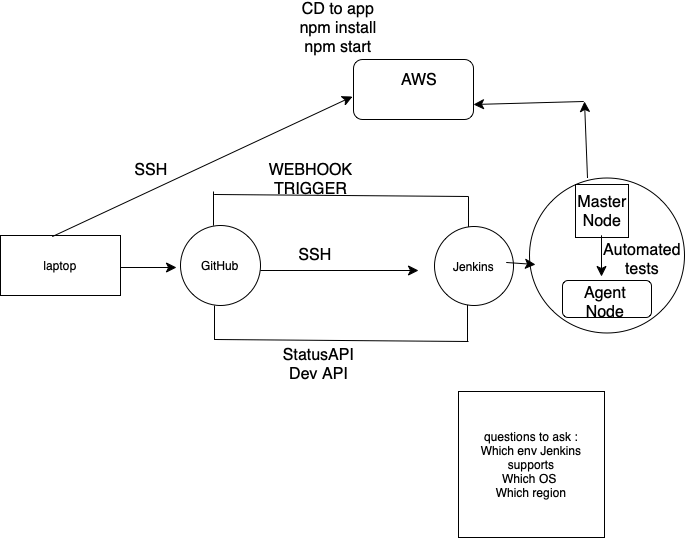

The diagram above was exported from draw.io. Its source (the exported page's mxGraphModel, read from the mxfile embedded in the PNG):
<mxGraphModel dx="1434" dy="997" grid="0" gridSize="10" guides="1" tooltips="1" connect="1" arrows="1" fold="1" page="0" pageScale="1" pageWidth="827" pageHeight="1169" math="0" shadow="0">
  <root>
    <mxCell id="0" />
    <mxCell id="1" parent="0" />
    <mxCell id="9WwKA7tsUIf7g22ynLH1-1" value="laptop" style="rounded=0;whiteSpace=wrap;html=1;" vertex="1" parent="1">
      <mxGeometry x="-115" y="180" width="120" height="60" as="geometry" />
    </mxCell>
    <mxCell id="9WwKA7tsUIf7g22ynLH1-2" value="" style="endArrow=classic;html=1;rounded=0;fontSize=12;startSize=8;endSize=8;curved=1;" edge="1" parent="1">
      <mxGeometry width="50" height="50" relative="1" as="geometry">
        <mxPoint x="5" y="212" as="sourcePoint" />
        <mxPoint x="61" y="212" as="targetPoint" />
      </mxGeometry>
    </mxCell>
    <mxCell id="9WwKA7tsUIf7g22ynLH1-3" value="GitHub" style="ellipse;whiteSpace=wrap;html=1;aspect=fixed;" vertex="1" parent="1">
      <mxGeometry x="65" y="170" width="80" height="80" as="geometry" />
    </mxCell>
    <mxCell id="9WwKA7tsUIf7g22ynLH1-5" value="" style="endArrow=none;html=1;rounded=0;fontSize=12;startSize=8;endSize=8;curved=1;" edge="1" parent="1">
      <mxGeometry width="50" height="50" relative="1" as="geometry">
        <mxPoint x="98" y="170" as="sourcePoint" />
        <mxPoint x="98" y="136" as="targetPoint" />
      </mxGeometry>
    </mxCell>
    <mxCell id="9WwKA7tsUIf7g22ynLH1-6" value="" style="endArrow=none;html=1;rounded=0;fontSize=12;startSize=8;endSize=8;curved=1;" edge="1" parent="1">
      <mxGeometry width="50" height="50" relative="1" as="geometry">
        <mxPoint x="99" y="139" as="sourcePoint" />
        <mxPoint x="353" y="141" as="targetPoint" />
      </mxGeometry>
    </mxCell>
    <mxCell id="9WwKA7tsUIf7g22ynLH1-7" value="" style="endArrow=none;html=1;rounded=0;fontSize=12;startSize=8;endSize=8;curved=1;" edge="1" parent="1">
      <mxGeometry width="50" height="50" relative="1" as="geometry">
        <mxPoint x="99" y="284" as="sourcePoint" />
        <mxPoint x="99" y="250" as="targetPoint" />
      </mxGeometry>
    </mxCell>
    <mxCell id="9WwKA7tsUIf7g22ynLH1-8" value="" style="endArrow=none;html=1;rounded=0;fontSize=12;startSize=8;endSize=8;curved=1;" edge="1" parent="1">
      <mxGeometry width="50" height="50" relative="1" as="geometry">
        <mxPoint x="99" y="284" as="sourcePoint" />
        <mxPoint x="353" y="286" as="targetPoint" />
      </mxGeometry>
    </mxCell>
    <mxCell id="9WwKA7tsUIf7g22ynLH1-9" value="" style="endArrow=none;html=1;rounded=0;fontSize=12;startSize=8;endSize=8;curved=1;" edge="1" parent="1">
      <mxGeometry width="50" height="50" relative="1" as="geometry">
        <mxPoint x="353" y="195" as="sourcePoint" />
        <mxPoint x="353" y="141" as="targetPoint" />
      </mxGeometry>
    </mxCell>
    <mxCell id="9WwKA7tsUIf7g22ynLH1-10" value="" style="endArrow=none;html=1;rounded=0;fontSize=12;startSize=8;endSize=8;curved=1;" edge="1" parent="1">
      <mxGeometry width="50" height="50" relative="1" as="geometry">
        <mxPoint x="352" y="286" as="sourcePoint" />
        <mxPoint x="352" y="232" as="targetPoint" />
      </mxGeometry>
    </mxCell>
    <mxCell id="9WwKA7tsUIf7g22ynLH1-11" value="Jenkins" style="ellipse;whiteSpace=wrap;html=1;aspect=fixed;" vertex="1" parent="1">
      <mxGeometry x="319" y="171" width="79" height="79" as="geometry" />
    </mxCell>
    <mxCell id="9WwKA7tsUIf7g22ynLH1-12" value="" style="endArrow=classic;html=1;rounded=0;fontSize=12;startSize=8;endSize=8;curved=1;" edge="1" parent="1">
      <mxGeometry width="50" height="50" relative="1" as="geometry">
        <mxPoint x="145" y="215" as="sourcePoint" />
        <mxPoint x="303" y="215" as="targetPoint" />
      </mxGeometry>
    </mxCell>
    <mxCell id="9WwKA7tsUIf7g22ynLH1-13" value="SSH" style="text;html=1;align=center;verticalAlign=middle;whiteSpace=wrap;rounded=0;fontSize=16;" vertex="1" parent="1">
      <mxGeometry x="170" y="185" width="60" height="30" as="geometry" />
    </mxCell>
    <mxCell id="9WwKA7tsUIf7g22ynLH1-14" value="WEBHOOK TRIGGER" style="text;html=1;align=center;verticalAlign=middle;whiteSpace=wrap;rounded=0;fontSize=16;" vertex="1" parent="1">
      <mxGeometry x="173" y="117" width="45" height="14" as="geometry" />
    </mxCell>
    <mxCell id="9WwKA7tsUIf7g22ynLH1-15" value="StatusAPI&lt;div&gt;Dev API&lt;/div&gt;" style="text;html=1;align=center;verticalAlign=middle;whiteSpace=wrap;rounded=0;fontSize=16;" vertex="1" parent="1">
      <mxGeometry x="181" y="302" width="45" height="14" as="geometry" />
    </mxCell>
    <mxCell id="9WwKA7tsUIf7g22ynLH1-16" value="" style="ellipse;whiteSpace=wrap;html=1;aspect=fixed;" vertex="1" parent="1">
      <mxGeometry x="414" y="122.5" width="155" height="155" as="geometry" />
    </mxCell>
    <mxCell id="9WwKA7tsUIf7g22ynLH1-17" value="" style="whiteSpace=wrap;html=1;aspect=fixed;" vertex="1" parent="1">
      <mxGeometry x="460" y="129" width="53" height="53" as="geometry" />
    </mxCell>
    <mxCell id="9WwKA7tsUIf7g22ynLH1-18" value="Master Node" style="text;html=1;align=center;verticalAlign=middle;whiteSpace=wrap;rounded=0;fontSize=16;" vertex="1" parent="1">
      <mxGeometry x="456.5" y="141" width="60" height="30" as="geometry" />
    </mxCell>
    <mxCell id="9WwKA7tsUIf7g22ynLH1-21" value="" style="endArrow=classic;html=1;rounded=0;fontSize=12;startSize=8;endSize=8;curved=1;" edge="1" parent="1">
      <mxGeometry width="50" height="50" relative="1" as="geometry">
        <mxPoint x="486" y="180" as="sourcePoint" />
        <mxPoint x="486" y="221" as="targetPoint" />
      </mxGeometry>
    </mxCell>
    <mxCell id="9WwKA7tsUIf7g22ynLH1-22" value="" style="rounded=1;whiteSpace=wrap;html=1;" vertex="1" parent="1">
      <mxGeometry x="447" y="225" width="89" height="37" as="geometry" />
    </mxCell>
    <mxCell id="9WwKA7tsUIf7g22ynLH1-23" value="Agent Node" style="text;html=1;align=center;verticalAlign=middle;whiteSpace=wrap;rounded=0;fontSize=16;" vertex="1" parent="1">
      <mxGeometry x="460" y="232" width="60" height="30" as="geometry" />
    </mxCell>
    <mxCell id="9WwKA7tsUIf7g22ynLH1-30" value="Automated&lt;div&gt;tests&lt;/div&gt;" style="text;html=1;align=center;verticalAlign=middle;whiteSpace=wrap;rounded=0;fontSize=16;" vertex="1" parent="1">
      <mxGeometry x="516.5" y="198" width="20" height="11" as="geometry" />
    </mxCell>
    <mxCell id="9WwKA7tsUIf7g22ynLH1-31" value="" style="endArrow=classic;html=1;rounded=0;fontSize=12;startSize=8;endSize=8;curved=1;" edge="1" parent="1">
      <mxGeometry width="50" height="50" relative="1" as="geometry">
        <mxPoint x="391" y="207" as="sourcePoint" />
        <mxPoint x="420" y="209" as="targetPoint" />
      </mxGeometry>
    </mxCell>
    <mxCell id="9WwKA7tsUIf7g22ynLH1-32" value="" style="endArrow=classic;html=1;rounded=0;fontSize=12;startSize=8;endSize=8;curved=1;" edge="1" parent="1">
      <mxGeometry width="50" height="50" relative="1" as="geometry">
        <mxPoint x="472" y="122.5" as="sourcePoint" />
        <mxPoint x="469" y="46" as="targetPoint" />
      </mxGeometry>
    </mxCell>
    <mxCell id="9WwKA7tsUIf7g22ynLH1-33" value="" style="rounded=1;whiteSpace=wrap;html=1;" vertex="1" parent="1">
      <mxGeometry x="238" y="4" width="120" height="60" as="geometry" />
    </mxCell>
    <mxCell id="9WwKA7tsUIf7g22ynLH1-34" value="AWS" style="text;html=1;align=center;verticalAlign=middle;whiteSpace=wrap;rounded=0;fontSize=16;" vertex="1" parent="1">
      <mxGeometry x="274" y="10" width="60" height="30" as="geometry" />
    </mxCell>
    <mxCell id="9WwKA7tsUIf7g22ynLH1-35" value="" style="endArrow=classic;html=1;rounded=0;fontSize=12;startSize=8;endSize=8;curved=1;entryX=1;entryY=0.75;entryDx=0;entryDy=0;" edge="1" parent="1" target="9WwKA7tsUIf7g22ynLH1-33">
      <mxGeometry width="50" height="50" relative="1" as="geometry">
        <mxPoint x="468" y="46" as="sourcePoint" />
        <mxPoint x="507" y="-8" as="targetPoint" />
      </mxGeometry>
    </mxCell>
    <mxCell id="9WwKA7tsUIf7g22ynLH1-36" value="" style="endArrow=classic;html=1;rounded=0;fontSize=12;startSize=8;endSize=8;curved=1;entryX=-0.008;entryY=0.617;entryDx=0;entryDy=0;entryPerimeter=0;" edge="1" parent="1" target="9WwKA7tsUIf7g22ynLH1-33">
      <mxGeometry width="50" height="50" relative="1" as="geometry">
        <mxPoint x="-63" y="181" as="sourcePoint" />
        <mxPoint x="-13" y="131" as="targetPoint" />
      </mxGeometry>
    </mxCell>
    <mxCell id="9WwKA7tsUIf7g22ynLH1-37" value="SSH" style="text;html=1;align=center;verticalAlign=middle;whiteSpace=wrap;rounded=0;fontSize=16;" vertex="1" parent="1">
      <mxGeometry x="19" y="106.5" width="34" height="16" as="geometry" />
    </mxCell>
    <mxCell id="9WwKA7tsUIf7g22ynLH1-38" value="CD to app&lt;div&gt;npm install&lt;/div&gt;&lt;div&gt;npm start&lt;/div&gt;" style="text;html=1;align=center;verticalAlign=middle;whiteSpace=wrap;rounded=0;fontSize=16;" vertex="1" parent="1">
      <mxGeometry x="179" y="-55" width="88" height="56" as="geometry" />
    </mxCell>
    <mxCell id="9WwKA7tsUIf7g22ynLH1-40" value="questions to ask :&lt;div&gt;Which env Jenkins supports&lt;div&gt;Which OS&amp;nbsp;&lt;/div&gt;&lt;div&gt;Which region&lt;/div&gt;&lt;/div&gt;" style="whiteSpace=wrap;html=1;aspect=fixed;" vertex="1" parent="1">
      <mxGeometry x="343" y="336" width="146" height="146" as="geometry" />
    </mxCell>
  </root>
</mxGraphModel>